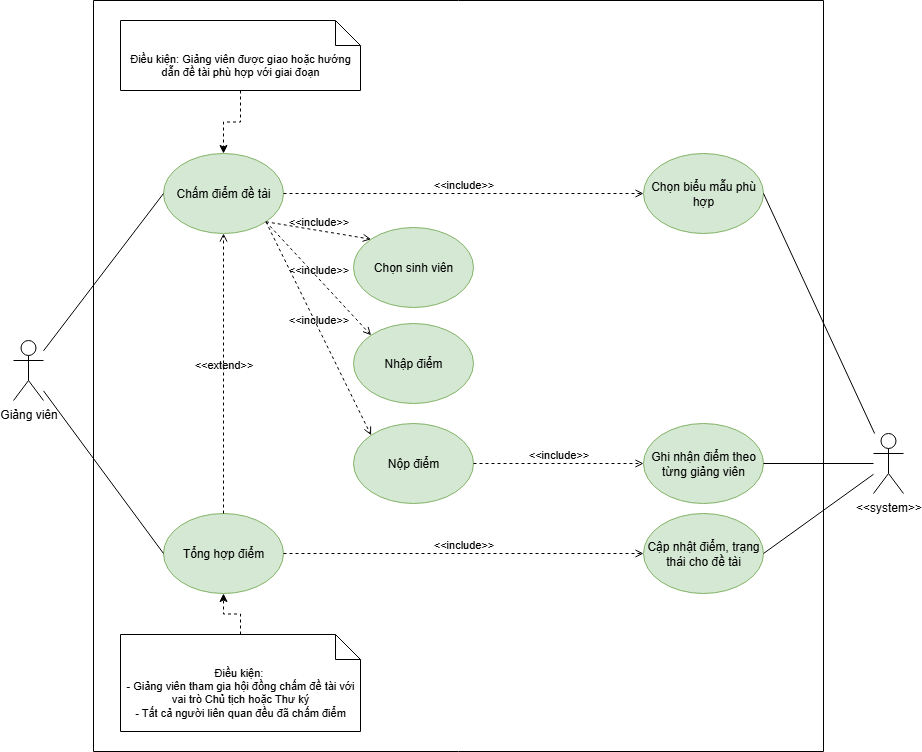

The diagram above was exported from draw.io. Its source (the exported page's mxGraphModel, read from the mxfile embedded in the PNG):
<mxGraphModel dx="1042" dy="596" grid="1" gridSize="10" guides="1" tooltips="1" connect="1" arrows="1" fold="1" page="1" pageScale="1" pageWidth="850" pageHeight="1100" math="0" shadow="0">
  <root>
    <mxCell id="0" />
    <mxCell id="1" parent="0" />
    <mxCell id="x3noGdeMov_eWhberekq-1" value="" style="swimlane;startSize=0;" parent="1" vertex="1">
      <mxGeometry x="410" y="660" width="730" height="751" as="geometry">
        <mxRectangle x="720" y="619" width="50" height="40" as="alternateBounds" />
      </mxGeometry>
    </mxCell>
    <mxCell id="8Tq6ZUsJ-EikY-bTLY-k-1" value="Chấm điểm đề tài" style="ellipse;whiteSpace=wrap;html=1;fillColor=#d5e8d4;strokeColor=#82b366;" parent="x3noGdeMov_eWhberekq-1" vertex="1">
      <mxGeometry x="70" y="153" width="120" height="80" as="geometry" />
    </mxCell>
    <mxCell id="ONQ2zbn0TPt81l3rHApl-1" value="Chọn sinh viên" style="ellipse;whiteSpace=wrap;html=1;fillColor=#d5e8d4;strokeColor=#82b366;" parent="x3noGdeMov_eWhberekq-1" vertex="1">
      <mxGeometry x="260" y="227" width="120" height="80" as="geometry" />
    </mxCell>
    <mxCell id="ONQ2zbn0TPt81l3rHApl-2" value="Chọn biểu mẫu phù hợp" style="ellipse;whiteSpace=wrap;html=1;fillColor=#d5e8d4;strokeColor=#82b366;" parent="x3noGdeMov_eWhberekq-1" vertex="1">
      <mxGeometry x="550" y="153" width="120" height="80" as="geometry" />
    </mxCell>
    <mxCell id="ONQ2zbn0TPt81l3rHApl-5" value="&amp;lt;&amp;lt;include&lt;span style=&quot;background-color: transparent; color: light-dark(rgb(0, 0, 0), rgb(255, 255, 255));&quot;&gt;&amp;gt;&amp;gt;&lt;/span&gt;" style="html=1;verticalAlign=bottom;labelBackgroundColor=none;endArrow=open;endFill=0;dashed=1;rounded=0;exitX=1;exitY=0.5;exitDx=0;exitDy=0;entryX=0;entryY=0.5;entryDx=0;entryDy=0;" parent="x3noGdeMov_eWhberekq-1" source="8Tq6ZUsJ-EikY-bTLY-k-1" target="ONQ2zbn0TPt81l3rHApl-2" edge="1">
      <mxGeometry width="160" relative="1" as="geometry">
        <mxPoint x="773" y="275" as="sourcePoint" />
        <mxPoint x="720" y="120" as="targetPoint" />
        <mxPoint as="offset" />
      </mxGeometry>
    </mxCell>
    <mxCell id="ONQ2zbn0TPt81l3rHApl-6" value="&amp;lt;&amp;lt;include&lt;span style=&quot;background-color: transparent; color: light-dark(rgb(0, 0, 0), rgb(255, 255, 255));&quot;&gt;&amp;gt;&amp;gt;&lt;/span&gt;" style="html=1;verticalAlign=bottom;labelBackgroundColor=none;endArrow=open;endFill=0;dashed=1;rounded=0;exitX=1;exitY=1;exitDx=0;exitDy=0;entryX=0;entryY=0;entryDx=0;entryDy=0;" parent="x3noGdeMov_eWhberekq-1" source="8Tq6ZUsJ-EikY-bTLY-k-1" target="ONQ2zbn0TPt81l3rHApl-1" edge="1">
      <mxGeometry width="160" relative="1" as="geometry">
        <mxPoint x="380" y="100" as="sourcePoint" />
        <mxPoint x="740" y="100" as="targetPoint" />
        <mxPoint as="offset" />
      </mxGeometry>
    </mxCell>
    <mxCell id="ONQ2zbn0TPt81l3rHApl-7" value="Nhập điểm" style="ellipse;whiteSpace=wrap;html=1;fillColor=#d5e8d4;strokeColor=#82b366;" parent="x3noGdeMov_eWhberekq-1" vertex="1">
      <mxGeometry x="260" y="323" width="120" height="80" as="geometry" />
    </mxCell>
    <mxCell id="ONQ2zbn0TPt81l3rHApl-9" value="&amp;lt;&amp;lt;include&lt;span style=&quot;background-color: transparent; color: light-dark(rgb(0, 0, 0), rgb(255, 255, 255));&quot;&gt;&amp;gt;&amp;gt;&lt;/span&gt;" style="html=1;verticalAlign=bottom;labelBackgroundColor=none;endArrow=open;endFill=0;dashed=1;rounded=0;exitX=1;exitY=1;exitDx=0;exitDy=0;entryX=0;entryY=0;entryDx=0;entryDy=0;" parent="x3noGdeMov_eWhberekq-1" source="8Tq6ZUsJ-EikY-bTLY-k-1" target="ONQ2zbn0TPt81l3rHApl-7" edge="1">
      <mxGeometry width="160" relative="1" as="geometry">
        <mxPoint x="160" y="240" as="sourcePoint" />
        <mxPoint x="248" y="286" as="targetPoint" />
        <mxPoint as="offset" />
      </mxGeometry>
    </mxCell>
    <mxCell id="ONQ2zbn0TPt81l3rHApl-10" value="Nộp điểm" style="ellipse;whiteSpace=wrap;html=1;fillColor=#d5e8d4;strokeColor=#82b366;" parent="x3noGdeMov_eWhberekq-1" vertex="1">
      <mxGeometry x="260" y="423" width="120" height="80" as="geometry" />
    </mxCell>
    <mxCell id="ONQ2zbn0TPt81l3rHApl-11" value="&amp;lt;&amp;lt;include&lt;span style=&quot;background-color: transparent; color: light-dark(rgb(0, 0, 0), rgb(255, 255, 255));&quot;&gt;&amp;gt;&amp;gt;&lt;/span&gt;" style="html=1;verticalAlign=bottom;labelBackgroundColor=none;endArrow=open;endFill=0;dashed=1;rounded=0;exitX=1;exitY=1;exitDx=0;exitDy=0;entryX=0;entryY=0;entryDx=0;entryDy=0;" parent="x3noGdeMov_eWhberekq-1" source="8Tq6ZUsJ-EikY-bTLY-k-1" target="ONQ2zbn0TPt81l3rHApl-10" edge="1">
      <mxGeometry width="160" relative="1" as="geometry">
        <mxPoint x="230" y="180" as="sourcePoint" />
        <mxPoint x="336" y="294" as="targetPoint" />
        <mxPoint as="offset" />
      </mxGeometry>
    </mxCell>
    <mxCell id="ONQ2zbn0TPt81l3rHApl-15" value="Tổng hợp điểm" style="ellipse;whiteSpace=wrap;html=1;fillColor=#d5e8d4;strokeColor=#82b366;" parent="x3noGdeMov_eWhberekq-1" vertex="1">
      <mxGeometry x="70" y="513" width="120" height="80" as="geometry" />
    </mxCell>
    <mxCell id="ONQ2zbn0TPt81l3rHApl-16" value="&amp;lt;&amp;lt;extend&lt;span style=&quot;background-color: transparent; color: light-dark(rgb(0, 0, 0), rgb(255, 255, 255));&quot;&gt;&amp;gt;&amp;gt;&lt;/span&gt;" style="html=1;verticalAlign=bottom;labelBackgroundColor=none;endArrow=open;endFill=0;dashed=1;rounded=0;exitX=0.5;exitY=0;exitDx=0;exitDy=0;entryX=0.5;entryY=1;entryDx=0;entryDy=0;" parent="x3noGdeMov_eWhberekq-1" source="ONQ2zbn0TPt81l3rHApl-15" target="8Tq6ZUsJ-EikY-bTLY-k-1" edge="1">
      <mxGeometry width="160" relative="1" as="geometry">
        <mxPoint x="220" y="230" as="sourcePoint" />
        <mxPoint x="326" y="444" as="targetPoint" />
        <mxPoint as="offset" />
      </mxGeometry>
    </mxCell>
    <mxCell id="ONQ2zbn0TPt81l3rHApl-18" style="edgeStyle=orthogonalEdgeStyle;shape=connector;rounded=0;orthogonalLoop=1;jettySize=auto;html=1;exitX=0.5;exitY=0;exitDx=0;exitDy=0;exitPerimeter=0;entryX=0.5;entryY=1;entryDx=0;entryDy=0;strokeColor=default;align=center;verticalAlign=middle;fontFamily=Helvetica;fontSize=11;fontColor=default;labelBackgroundColor=default;endArrow=classic;endFill=1;dashed=1;" parent="x3noGdeMov_eWhberekq-1" source="iVsuJE9gPfPLL_k8xaQb-1" target="ONQ2zbn0TPt81l3rHApl-15" edge="1">
      <mxGeometry relative="1" as="geometry" />
    </mxCell>
    <mxCell id="iVsuJE9gPfPLL_k8xaQb-1" value="Điều kiện:&amp;nbsp;&lt;div&gt;- Giảng viên tham gia hội đồng chấm đề tài với vai trò Chủ tịch hoặc Thư ký&lt;/div&gt;&lt;div&gt;- Tất cả người liên quan đều đã chấm điểm&lt;/div&gt;" style="shape=note2;boundedLbl=1;whiteSpace=wrap;html=1;size=25;verticalAlign=top;align=center;fontFamily=Helvetica;fontSize=11;fontColor=default;labelBackgroundColor=default;" parent="x3noGdeMov_eWhberekq-1" vertex="1">
      <mxGeometry x="27" y="634" width="240" height="97" as="geometry" />
    </mxCell>
    <mxCell id="P-e4C8V1bDL-Tv9nevch-1" value="Ghi nhận điểm theo từng giảng viên" style="ellipse;whiteSpace=wrap;html=1;fillColor=#d5e8d4;strokeColor=#82b366;" parent="x3noGdeMov_eWhberekq-1" vertex="1">
      <mxGeometry x="550" y="423" width="120" height="80" as="geometry" />
    </mxCell>
    <mxCell id="P-e4C8V1bDL-Tv9nevch-2" value="&amp;lt;&amp;lt;include&lt;span style=&quot;background-color: transparent; color: light-dark(rgb(0, 0, 0), rgb(255, 255, 255));&quot;&gt;&amp;gt;&amp;gt;&lt;/span&gt;" style="html=1;verticalAlign=bottom;labelBackgroundColor=none;endArrow=open;endFill=0;dashed=1;rounded=0;exitX=1;exitY=0.5;exitDx=0;exitDy=0;entryX=0;entryY=0.5;entryDx=0;entryDy=0;" parent="x3noGdeMov_eWhberekq-1" source="ONQ2zbn0TPt81l3rHApl-10" target="P-e4C8V1bDL-Tv9nevch-1" edge="1">
      <mxGeometry width="160" relative="1" as="geometry">
        <mxPoint x="380" y="289" as="sourcePoint" />
        <mxPoint x="486" y="503" as="targetPoint" />
        <mxPoint as="offset" />
      </mxGeometry>
    </mxCell>
    <mxCell id="P-e4C8V1bDL-Tv9nevch-4" value="Cập nhật điểm, trạng thái cho đề tài" style="ellipse;whiteSpace=wrap;html=1;fillColor=#d5e8d4;strokeColor=#82b366;" parent="x3noGdeMov_eWhberekq-1" vertex="1">
      <mxGeometry x="550" y="513" width="120" height="80" as="geometry" />
    </mxCell>
    <mxCell id="P-e4C8V1bDL-Tv9nevch-8" value="&amp;lt;&amp;lt;include&lt;span style=&quot;background-color: transparent; color: light-dark(rgb(0, 0, 0), rgb(255, 255, 255));&quot;&gt;&amp;gt;&amp;gt;&lt;/span&gt;" style="html=1;verticalAlign=bottom;labelBackgroundColor=none;endArrow=open;endFill=0;dashed=1;rounded=0;exitX=1;exitY=0.5;exitDx=0;exitDy=0;entryX=0;entryY=0.5;entryDx=0;entryDy=0;" parent="x3noGdeMov_eWhberekq-1" source="ONQ2zbn0TPt81l3rHApl-15" target="P-e4C8V1bDL-Tv9nevch-4" edge="1">
      <mxGeometry width="160" relative="1" as="geometry">
        <mxPoint x="260" y="560" as="sourcePoint" />
        <mxPoint x="430" y="560" as="targetPoint" />
        <mxPoint as="offset" />
      </mxGeometry>
    </mxCell>
    <mxCell id="P-e4C8V1bDL-Tv9nevch-10" style="edgeStyle=orthogonalEdgeStyle;shape=connector;rounded=0;orthogonalLoop=1;jettySize=auto;html=1;exitX=0.5;exitY=1;exitDx=0;exitDy=0;exitPerimeter=0;entryX=0.5;entryY=0;entryDx=0;entryDy=0;strokeColor=default;align=center;verticalAlign=middle;fontFamily=Helvetica;fontSize=11;fontColor=default;labelBackgroundColor=default;endArrow=classic;endFill=1;dashed=1;" parent="x3noGdeMov_eWhberekq-1" source="P-e4C8V1bDL-Tv9nevch-9" target="8Tq6ZUsJ-EikY-bTLY-k-1" edge="1">
      <mxGeometry relative="1" as="geometry" />
    </mxCell>
    <mxCell id="P-e4C8V1bDL-Tv9nevch-9" value="Điều kiện: Giảng viên được giao hoặc hướng dẫn đề tài phù hợp với giai đoạn" style="shape=note2;boundedLbl=1;whiteSpace=wrap;html=1;size=25;verticalAlign=top;align=center;fontFamily=Helvetica;fontSize=11;fontColor=default;labelBackgroundColor=default;" parent="x3noGdeMov_eWhberekq-1" vertex="1">
      <mxGeometry x="27" y="20" width="240" height="70" as="geometry" />
    </mxCell>
    <mxCell id="x3noGdeMov_eWhberekq-33" value="&amp;lt;&amp;lt;system&amp;gt;&amp;gt;" style="shape=umlActor;verticalLabelPosition=bottom;verticalAlign=top;html=1;outlineConnect=0;" parent="1" vertex="1">
      <mxGeometry x="1190" y="1093" width="30" height="60" as="geometry" />
    </mxCell>
    <mxCell id="iVsuJE9gPfPLL_k8xaQb-2" value="Giảng viên" style="shape=umlActor;verticalLabelPosition=bottom;verticalAlign=top;html=1;outlineConnect=0;" parent="1" vertex="1">
      <mxGeometry x="330" y="1000" width="30" height="60" as="geometry" />
    </mxCell>
    <mxCell id="ONQ2zbn0TPt81l3rHApl-3" style="edgeStyle=none;shape=connector;rounded=0;orthogonalLoop=1;jettySize=auto;html=1;exitX=1;exitY=0.5;exitDx=0;exitDy=0;strokeColor=default;align=center;verticalAlign=middle;fontFamily=Helvetica;fontSize=11;fontColor=default;labelBackgroundColor=default;endArrow=none;endFill=0;" parent="1" source="ONQ2zbn0TPt81l3rHApl-2" target="x3noGdeMov_eWhberekq-33" edge="1">
      <mxGeometry relative="1" as="geometry" />
    </mxCell>
    <mxCell id="ONQ2zbn0TPt81l3rHApl-4" style="edgeStyle=none;shape=connector;rounded=0;orthogonalLoop=1;jettySize=auto;html=1;exitX=0;exitY=0.5;exitDx=0;exitDy=0;strokeColor=default;align=center;verticalAlign=middle;fontFamily=Helvetica;fontSize=11;fontColor=default;labelBackgroundColor=default;endArrow=none;endFill=0;" parent="1" source="8Tq6ZUsJ-EikY-bTLY-k-1" target="iVsuJE9gPfPLL_k8xaQb-2" edge="1">
      <mxGeometry relative="1" as="geometry" />
    </mxCell>
    <mxCell id="ONQ2zbn0TPt81l3rHApl-17" style="edgeStyle=none;shape=connector;rounded=0;orthogonalLoop=1;jettySize=auto;html=1;exitX=0;exitY=0.5;exitDx=0;exitDy=0;strokeColor=default;align=center;verticalAlign=middle;fontFamily=Helvetica;fontSize=11;fontColor=default;labelBackgroundColor=default;endArrow=none;endFill=0;" parent="1" source="ONQ2zbn0TPt81l3rHApl-15" target="iVsuJE9gPfPLL_k8xaQb-2" edge="1">
      <mxGeometry relative="1" as="geometry" />
    </mxCell>
    <mxCell id="P-e4C8V1bDL-Tv9nevch-3" style="edgeStyle=none;shape=connector;rounded=0;orthogonalLoop=1;jettySize=auto;html=1;exitX=1;exitY=0.5;exitDx=0;exitDy=0;strokeColor=default;align=center;verticalAlign=middle;fontFamily=Helvetica;fontSize=11;fontColor=default;labelBackgroundColor=default;endArrow=none;endFill=0;" parent="1" source="P-e4C8V1bDL-Tv9nevch-1" target="x3noGdeMov_eWhberekq-33" edge="1">
      <mxGeometry relative="1" as="geometry" />
    </mxCell>
    <mxCell id="P-e4C8V1bDL-Tv9nevch-5" style="edgeStyle=none;shape=connector;rounded=0;orthogonalLoop=1;jettySize=auto;html=1;exitX=1;exitY=0.5;exitDx=0;exitDy=0;strokeColor=default;align=center;verticalAlign=middle;fontFamily=Helvetica;fontSize=11;fontColor=default;labelBackgroundColor=default;endArrow=none;endFill=0;" parent="1" source="P-e4C8V1bDL-Tv9nevch-4" target="x3noGdeMov_eWhberekq-33" edge="1">
      <mxGeometry relative="1" as="geometry" />
    </mxCell>
  </root>
</mxGraphModel>